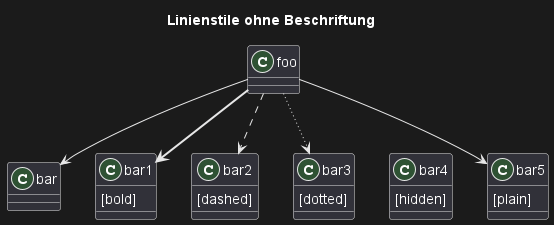

The diagram above was rendered by PlantUML. Its source (embedded in the PNG):
@startuml
title Linienstile ohne Beschriftung
class foo
class bar
bar1 : [bold]  
bar2 : [dashed]
bar3 : [dotted]
bar4 : [hidden]
bar5 : [plain] 

foo --> bar
foo -[bold]-> bar1
foo -[dashed]-> bar2
foo -[dotted]-> bar3
foo -[hidden]-> bar4
foo -[plain]-> bar5
@enduml